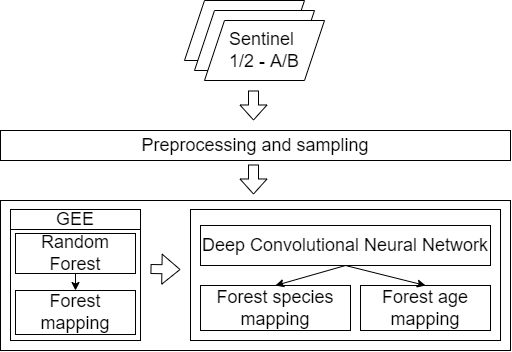

The diagram above was exported from draw.io. Its source (the exported page's mxGraphModel, read from the mxfile embedded in the PNG):
<mxGraphModel dx="981" dy="520" grid="1" gridSize="10" guides="1" tooltips="1" connect="1" arrows="1" fold="1" page="1" pageScale="1" pageWidth="827" pageHeight="1169" math="0" shadow="0">
  <root>
    <mxCell id="0" />
    <mxCell id="1" parent="0" />
    <mxCell id="lDLuBEBQdiWgbiyRcVrO-1" value="" style="rounded=0;whiteSpace=wrap;html=1;" parent="1" vertex="1">
      <mxGeometry x="160" y="380" width="510" height="150" as="geometry" />
    </mxCell>
    <mxCell id="lDLuBEBQdiWgbiyRcVrO-3" value="" style="shape=parallelogram;perimeter=parallelogramPerimeter;whiteSpace=wrap;html=1;fixedSize=1;" parent="1" vertex="1">
      <mxGeometry x="344" y="180" width="120" height="60" as="geometry" />
    </mxCell>
    <mxCell id="lDLuBEBQdiWgbiyRcVrO-4" value="" style="shape=parallelogram;perimeter=parallelogramPerimeter;whiteSpace=wrap;html=1;fixedSize=1;" parent="1" vertex="1">
      <mxGeometry x="354" y="190" width="120" height="60" as="geometry" />
    </mxCell>
    <mxCell id="lDLuBEBQdiWgbiyRcVrO-5" value="&lt;font style=&quot;font-size: 18px&quot;&gt;Sentinel &lt;br&gt;1/2 - A/B&lt;/font&gt;" style="shape=parallelogram;perimeter=parallelogramPerimeter;whiteSpace=wrap;html=1;fixedSize=1;" parent="1" vertex="1">
      <mxGeometry x="364" y="200" width="120" height="60" as="geometry" />
    </mxCell>
    <mxCell id="lDLuBEBQdiWgbiyRcVrO-6" value="" style="rounded=0;whiteSpace=wrap;html=1;" parent="1" vertex="1">
      <mxGeometry x="170" y="389" width="130" height="131" as="geometry" />
    </mxCell>
    <mxCell id="lDLuBEBQdiWgbiyRcVrO-7" value="" style="rounded=0;whiteSpace=wrap;html=1;" parent="1" vertex="1">
      <mxGeometry x="350" y="389" width="310" height="131" as="geometry" />
    </mxCell>
    <mxCell id="lDLuBEBQdiWgbiyRcVrO-9" value="&lt;font style=&quot;font-size: 18px&quot;&gt;Forest mapping&lt;/font&gt;" style="rounded=0;whiteSpace=wrap;html=1;" parent="1" vertex="1">
      <mxGeometry x="175" y="470" width="120" height="44" as="geometry" />
    </mxCell>
    <mxCell id="lDLuBEBQdiWgbiyRcVrO-11" value="" style="shape=flexArrow;endArrow=classic;html=1;rounded=0;width=9;endSize=5.69;" parent="1" edge="1">
      <mxGeometry width="50" height="50" relative="1" as="geometry">
        <mxPoint x="310" y="448.5" as="sourcePoint" />
        <mxPoint x="340" y="449" as="targetPoint" />
      </mxGeometry>
    </mxCell>
    <mxCell id="lDLuBEBQdiWgbiyRcVrO-12" value="&lt;font style=&quot;font-size: 18px&quot;&gt;Forest species mapping&lt;/font&gt;" style="rounded=0;whiteSpace=wrap;html=1;" parent="1" vertex="1">
      <mxGeometry x="360" y="465" width="150" height="45" as="geometry" />
    </mxCell>
    <mxCell id="lDLuBEBQdiWgbiyRcVrO-13" value="&lt;font style=&quot;font-size: 18px&quot;&gt;Forest age mapping&lt;/font&gt;" style="rounded=0;whiteSpace=wrap;html=1;" parent="1" vertex="1">
      <mxGeometry x="520" y="465" width="130" height="45" as="geometry" />
    </mxCell>
    <mxCell id="lDLuBEBQdiWgbiyRcVrO-14" value="&lt;font style=&quot;font-size: 18px&quot;&gt;Preprocessing and sampling&lt;/font&gt;" style="rounded=0;whiteSpace=wrap;html=1;" parent="1" vertex="1">
      <mxGeometry x="160" y="310" width="510" height="30" as="geometry" />
    </mxCell>
    <mxCell id="lDLuBEBQdiWgbiyRcVrO-15" value="&lt;font style=&quot;font-size: 18px&quot;&gt;Random Forest&lt;/font&gt;" style="rounded=0;whiteSpace=wrap;html=1;" parent="1" vertex="1">
      <mxGeometry x="175" y="413" width="120" height="40" as="geometry" />
    </mxCell>
    <mxCell id="lDLuBEBQdiWgbiyRcVrO-16" value="&lt;font style=&quot;font-size: 18px&quot;&gt;Deep Convolutional Neural Network&lt;/font&gt;" style="rounded=0;whiteSpace=wrap;html=1;" parent="1" vertex="1">
      <mxGeometry x="360" y="405" width="290" height="40" as="geometry" />
    </mxCell>
    <mxCell id="lDLuBEBQdiWgbiyRcVrO-17" value="" style="endArrow=classic;html=1;rounded=0;exitX=0.5;exitY=1;exitDx=0;exitDy=0;entryX=0.5;entryY=0;entryDx=0;entryDy=0;" parent="1" source="lDLuBEBQdiWgbiyRcVrO-15" target="lDLuBEBQdiWgbiyRcVrO-9" edge="1">
      <mxGeometry width="50" height="50" relative="1" as="geometry">
        <mxPoint x="390" y="410" as="sourcePoint" />
        <mxPoint x="440" y="360" as="targetPoint" />
      </mxGeometry>
    </mxCell>
    <mxCell id="lDLuBEBQdiWgbiyRcVrO-19" value="" style="endArrow=classic;html=1;rounded=0;exitX=0.5;exitY=1;exitDx=0;exitDy=0;entryX=0.5;entryY=0;entryDx=0;entryDy=0;" parent="1" source="lDLuBEBQdiWgbiyRcVrO-16" target="lDLuBEBQdiWgbiyRcVrO-12" edge="1">
      <mxGeometry width="50" height="50" relative="1" as="geometry">
        <mxPoint x="390" y="410" as="sourcePoint" />
        <mxPoint x="440" y="360" as="targetPoint" />
      </mxGeometry>
    </mxCell>
    <mxCell id="lDLuBEBQdiWgbiyRcVrO-20" value="" style="endArrow=classic;html=1;rounded=0;exitX=0.5;exitY=1;exitDx=0;exitDy=0;entryX=0.5;entryY=0;entryDx=0;entryDy=0;" parent="1" source="lDLuBEBQdiWgbiyRcVrO-16" target="lDLuBEBQdiWgbiyRcVrO-13" edge="1">
      <mxGeometry width="50" height="50" relative="1" as="geometry">
        <mxPoint x="390" y="410" as="sourcePoint" />
        <mxPoint x="440" y="360" as="targetPoint" />
      </mxGeometry>
    </mxCell>
    <mxCell id="lDLuBEBQdiWgbiyRcVrO-21" value="" style="shape=flexArrow;endArrow=classic;html=1;rounded=0;endWidth=16;endSize=4.67;" parent="1" edge="1">
      <mxGeometry width="50" height="50" relative="1" as="geometry">
        <mxPoint x="413" y="344" as="sourcePoint" />
        <mxPoint x="413" y="374" as="targetPoint" />
      </mxGeometry>
    </mxCell>
    <mxCell id="lDLuBEBQdiWgbiyRcVrO-22" value="" style="shape=flexArrow;endArrow=classic;html=1;rounded=0;endWidth=16;endSize=4.67;" parent="1" edge="1">
      <mxGeometry width="50" height="50" relative="1" as="geometry">
        <mxPoint x="413" y="270" as="sourcePoint" />
        <mxPoint x="413" y="300" as="targetPoint" />
      </mxGeometry>
    </mxCell>
    <mxCell id="VjDTL9obrhDhxRdbTG05-3" value="&lt;font style=&quot;font-size: 18px&quot;&gt;GEE&lt;/font&gt;" style="rounded=0;whiteSpace=wrap;html=1;" vertex="1" parent="1">
      <mxGeometry x="170" y="389" width="130" height="20" as="geometry" />
    </mxCell>
  </root>
</mxGraphModel>